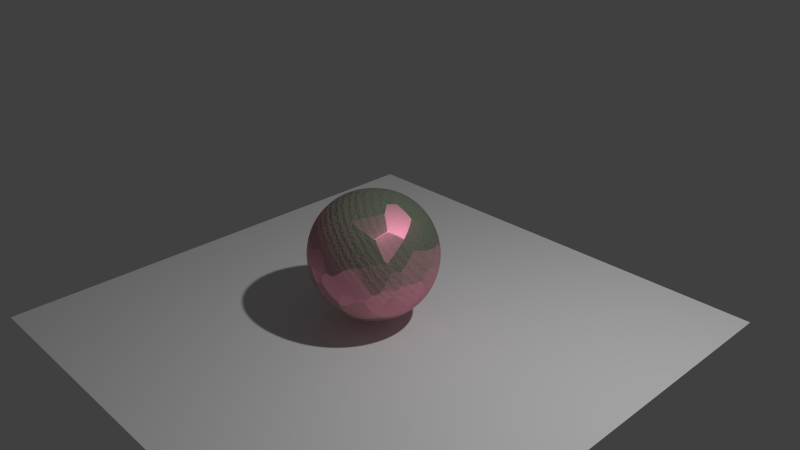 # Source: start_02bis.blend  (saved by Blender 2.70.5; exported with 4.5.12 LTS)
import bpy
from mathutils import Matrix  # noqa: F401  (used for matrix-valued properties, if any)

bpy.ops.wm.read_factory_settings(use_empty=True)
scene = bpy.context.scene
scene.name = 'Scene'

# ---- collections
col_collection_1 = bpy.data.collections.new('Collection 1'); scene.collection.children.link(col_collection_1)

# ---- materials (node trees are filled in below, after node groups)
mat_material = bpy.data.materials.new('Material')
mat_material.alpha_threshold = 0.0
mat_material.roughness = 0.5
mat_material.line_color = (0.0, 0.0, 0.0, 1.0)

# ---- material node trees
mat_material.use_nodes = True; mat_material.node_tree.nodes.clear()
_N = mat_material.node_tree.nodes; _L = mat_material.node_tree.links
n0 = _N.new('ShaderNodeTexVoronoi'); n0.name = 'Voronoi Texture'; n0.location = (-281, 49)
n0.inputs[2].default_value = 6.0
n1 = _N.new('ShaderNodeMixShader'); n1.name = 'Mix Shader'; n1.location = (304, 165)
n1.inputs[0].default_value = 0.8
n2 = _N.new('ShaderNodeTexWave'); n2.name = 'Wave Texture'; n2.location = (-281, 271)
n2.bands_direction = 'DIAGONAL'
n2.rings_direction = 'SPHERICAL'
n2.inputs[1].default_value = 8.5
n2.inputs[2].default_value = 6.0
n2.inputs[3].default_value = 16.0
n2.inputs[4].default_value = 6.0
n2.inputs[6].default_value = 1.571
n3 = _N.new('ShaderNodeBump'); n3.name = 'Bump'; n3.location = (-95, 262)
n3.inputs[0].default_value = 0.3
n3.inputs[1].default_value = 0.1
n3.inputs[2].default_value = 1.0
n4 = _N.new('ShaderNodeBsdfAnisotropic'); n4.name = 'Glossy BSDF'; n4.location = (104, 87)
n4.distribution = 'BECKMANN'
n4.inputs[0].default_value = (0.8, 0.233, 0.388, 1.0)
n4.inputs[1].default_value = 0.4472
n5 = _N.new('ShaderNodeBsdfDiffuse'); n5.name = 'Diffuse BSDF'; n5.location = (106, 214)
n5.inputs[0].default_value = (0.43, 0.8, 0.499, 1.0)
n6 = _N.new('ShaderNodeOutputMaterial'); n6.name = 'Material Output'; n6.location = (498, 112)
n7 = _N.new('ShaderNodeBump'); n7.name = 'Bump.001'; n7.location = (-94, 90)
n7.inputs[0].default_value = 0.65
n7.inputs[1].default_value = 0.1
n7.inputs[2].default_value = 1.0
n8 = _N.new('ShaderNodeMath'); n8.name = 'Math'; n8.location = (0, 0)
n8.operation = 'MULTIPLY'
_L.new(n5.outputs[0], n1.inputs[1])
_L.new(n1.outputs[0], n6.inputs[0])
_L.new(n4.outputs[0], n1.inputs[2])
_L.new(n2.outputs[1], n3.inputs[3])
_L.new(n3.outputs[0], n5.inputs[2])
_L.new(n7.outputs[0], n4.inputs[4])
_L.new(n8.outputs[0], n7.inputs[3])
_L.new(n0.outputs[0], n8.inputs[0])
_L.new(n0.outputs[0], n8.inputs[1])
n6.is_active_output = True

# ---- world
world_world = bpy.data.worlds.new('World'); scene.world = world_world
world_world.color = (0.05088, 0.05088, 0.05088)
world_world.use_sun_shadow = False
world_world.sun_shadow_jitter_overblur = 0.0
world_world.cycles.sampling_method = 'MANUAL'
world_world.cycles.sample_map_resolution = 256

# ---- cameras
cam_camera = bpy.data.cameras.new('Camera')
cam_camera.clip_end = 100.0
cam_camera.lens = 35.0
cam_camera.sensor_width = 32.0
cam_camera.sensor_height = 18.0
cam_camera.ortho_scale = 7.314
cam_camera.dof.focus_distance = 0.0

# ---- lights
light_lamp = bpy.data.lights.new('Lamp', 'POINT')
light_lamp.transmission_factor = 0.0
light_lamp.cutoff_distance = 30.0
light_lamp.energy = 749.6
light_lamp.shadow_buffer_clip_start = 1.001
light_lamp.shadow_soft_size = 0.1
light_lamp.shadow_maximum_resolution = 0.006
light_lamp.use_absolute_resolution = True
light_lamp.cycles.use_multiple_importance_sampling = False

# ---- meshes
me_plane = bpy.data.meshes.new('Plane')
me_plane.from_pydata([(-3.5, -3.5, 0.0), (3.5, -3.5, 0.0), (-3.5, 3.5, 0.0), (3.5, 3.5, 0.0)], [], [(0, 1, 3, 2)])
me_plane.use_remesh_preserve_volume = False
me_plane.use_remesh_preserve_attributes = False
me_plane.use_mirror_vertex_groups = False
me_plane.update()
me_cube = bpy.data.meshes.new('Cube')
me_cube.from_pydata([(1.0, 1.0, -1.0), (1.0, -1.0, -1.0), (-1.0, -1.0, -1.0), (-1.0, 1.0, -1.0), (1.0, 1.0, 1.0), (1.0, -1.0, 1.0), (-1.0, -1.0, 1.0), (-1.0, 1.0, 1.0)], [], [(0, 1, 2, 3), (4, 7, 6, 5), (0, 4, 5, 1), (1, 5, 6, 2), (2, 6, 7, 3), (4, 0, 3, 7)])
me_cube.polygons.foreach_set('use_smooth', [True] * 6)
me_cube.materials.append(mat_material)
me_cube.use_remesh_preserve_volume = False
me_cube.use_remesh_preserve_attributes = False
me_cube.use_mirror_vertex_groups = False
me_cube.update()

# ---- objects
ob_plane = bpy.data.objects.new('Plane', me_plane)
ob_cube = bpy.data.objects.new('Cube', me_cube)
ob_lamp = bpy.data.objects.new('Lamp', light_lamp)
ob_camera = bpy.data.objects.new('Camera', cam_camera)

# ---- transforms, parenting, visibility, modifiers, constraints
ob_plane.location = (0.0, 0.0, -1.0)
ob_plane.lineart.crease_threshold = 0.0
ob_cube.location = (0.0, 0.0, 0.0)
ob_cube.lock_rotations_4d = False
ob_cube.empty_display_type = 'ARROWS'
ob_cube.lineart.crease_threshold = 0.0
_m = ob_cube.modifiers.new('Subsurf', 'SUBSURF')
_m.uv_smooth = 'PRESERVE_CORNERS'
_m.levels = 4
_m.render_levels = 4
ob_lamp.location = (4.076, 1.005, 5.904)
ob_lamp.rotation_euler = (0.6503, 0.05522, 1.866)
ob_lamp.lock_rotations_4d = False
ob_lamp.empty_display_type = 'ARROWS'
ob_lamp.color = (0.0, 0.0, 0.0, 0.0)
ob_lamp.lineart.crease_threshold = 0.0
ob_camera.location = (7.481, -6.508, 5.344)
ob_camera.rotation_euler = (1.109, 0.01082, 0.8149)
ob_camera.lock_rotations_4d = False
ob_camera.empty_display_type = 'ARROWS'
ob_camera.color = (0.0, 0.0, 0.0, 0.0)
ob_camera.display_type = 'WIRE'
ob_camera.lineart.crease_threshold = 0.0

# ---- collection membership
col_collection_1.objects.link(ob_plane)
col_collection_1.objects.link(ob_cube)
col_collection_1.objects.link(ob_lamp)
col_collection_1.objects.link(ob_camera)

# ---- scene / render settings (as saved in the file)
scene.camera = ob_camera
scene.frame_start = 1; scene.frame_end = 250; scene.frame_set(1)
scene.render.engine = 'CYCLES'
scene.render.resolution_percentage = 50
scene.render.dither_intensity = 0.0
scene.cycles.use_denoising = False
scene.cycles.samples = 100
scene.cycles.sampling_pattern = 'TABULATED_SOBOL'
scene.cycles.light_sampling_threshold = 0.0
scene.cycles.use_adaptive_sampling = False
scene.cycles.use_light_tree = False
scene.cycles.volume_bounces = 1
scene.cycles.pixel_filter_type = 'GAUSSIAN'
scene.cycles.sample_clamp_direct = 1.0
scene.cycles.sample_clamp_indirect = 1.0
scene.view_settings.view_transform = 'Standard'
bpy.context.view_layer.update()
